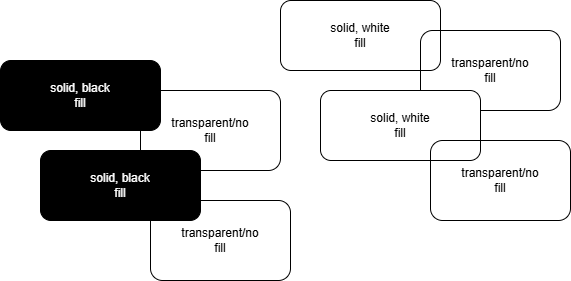

The diagram above was exported from draw.io. Its source (the exported page's mxGraphModel, read from the mxfile embedded in the PNG):
<mxGraphModel dx="1484" dy="561" grid="1" gridSize="10" guides="1" tooltips="1" connect="1" arrows="1" fold="1" page="1" pageScale="1" pageWidth="583" pageHeight="413" math="0" shadow="0">
  <root>
    <mxCell id="0" />
    <mxCell id="1" parent="0" />
    <mxCell id="2" value="solid, white&lt;div&gt;fill&lt;/div&gt;" style="rounded=1;whiteSpace=wrap;html=1;" vertex="1" parent="1">
      <mxGeometry x="190" y="60" width="160" height="70" as="geometry" />
    </mxCell>
    <mxCell id="3" value="transparent/no&lt;div&gt;fill&lt;/div&gt;" style="rounded=1;whiteSpace=wrap;html=1;fillColor=none;" vertex="1" parent="1">
      <mxGeometry x="330" y="90" width="140" height="80" as="geometry" />
    </mxCell>
    <mxCell id="4" value="solid, white&lt;div&gt;fill&lt;/div&gt;" style="rounded=1;whiteSpace=wrap;html=1;" vertex="1" parent="1">
      <mxGeometry x="230" y="150" width="160" height="70" as="geometry" />
    </mxCell>
    <mxCell id="5" value="transparent/no&lt;div&gt;fill&lt;/div&gt;" style="rounded=1;whiteSpace=wrap;html=1;fillColor=none;" vertex="1" parent="1">
      <mxGeometry x="340" y="200" width="140" height="80" as="geometry" />
    </mxCell>
    <mxCell id="6" value="&lt;font style=&quot;color: rgb(255, 255, 255);&quot;&gt;solid, black&lt;/font&gt;&lt;div&gt;&lt;font style=&quot;color: rgb(255, 255, 255);&quot;&gt;fill&lt;/font&gt;&lt;/div&gt;" style="rounded=1;whiteSpace=wrap;html=1;fillColor=#000000;fontColor=#FFFFFF;" vertex="1" parent="1">
      <mxGeometry x="-90" y="120" width="160" height="70" as="geometry" />
    </mxCell>
    <mxCell id="7" value="transparent/no&lt;div&gt;fill&lt;/div&gt;" style="rounded=1;whiteSpace=wrap;html=1;fillColor=none;" vertex="1" parent="1">
      <mxGeometry x="50" y="150" width="140" height="80" as="geometry" />
    </mxCell>
    <mxCell id="8" value="&lt;font style=&quot;color: rgb(255, 255, 255);&quot;&gt;solid, black&lt;/font&gt;&lt;div&gt;&lt;font style=&quot;color: rgb(255, 255, 255);&quot;&gt;fill&lt;/font&gt;&lt;/div&gt;" style="rounded=1;whiteSpace=wrap;html=1;strokeColor=default;align=center;verticalAlign=middle;fontFamily=Helvetica;fontSize=12;fontColor=#FFFFFF;fillColor=#000000;" vertex="1" parent="1">
      <mxGeometry x="-50" y="210" width="160" height="70" as="geometry" />
    </mxCell>
    <mxCell id="9" value="transparent/no&lt;div&gt;fill&lt;/div&gt;" style="rounded=1;whiteSpace=wrap;html=1;fillColor=none;" vertex="1" parent="1">
      <mxGeometry x="60" y="260" width="140" height="80" as="geometry" />
    </mxCell>
  </root>
</mxGraphModel>